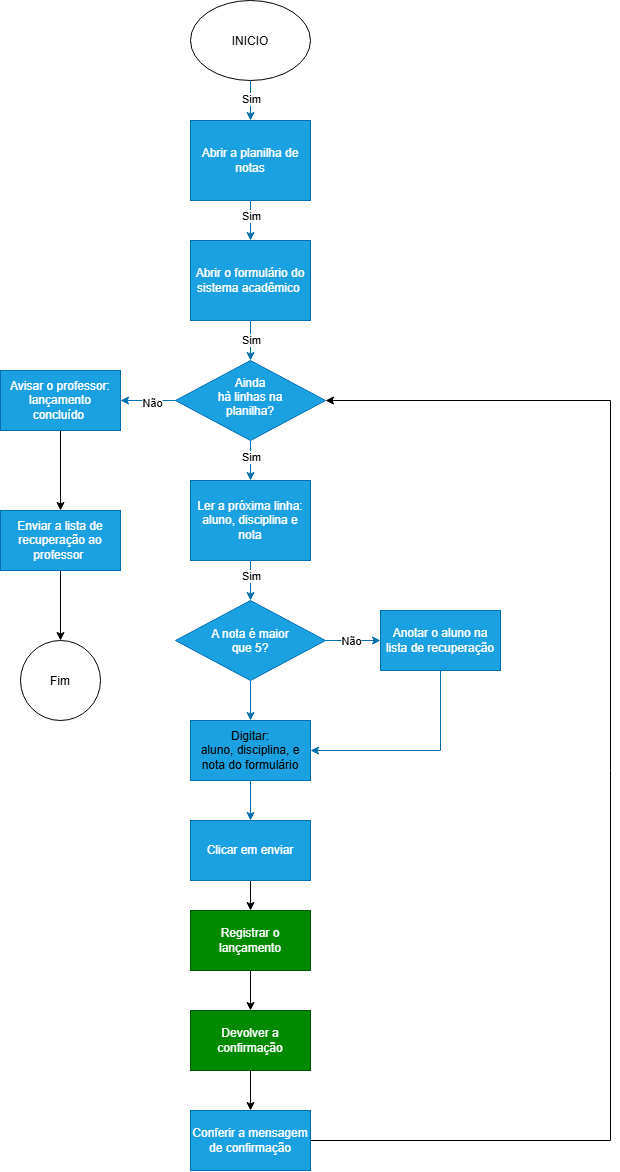

The diagram above was exported from draw.io. Its source (the exported page's mxGraphModel, read from the mxfile embedded in the PNG):
<mxGraphModel dx="1868" dy="1210" grid="1" gridSize="10" guides="1" tooltips="1" connect="1" arrows="1" fold="1" page="1" pageScale="1" pageWidth="827" pageHeight="1169" math="0" shadow="0">
  <root>
    <mxCell id="0" />
    <mxCell id="1" parent="0" />
    <mxCell id="Q-ao6aY-nwdfBReR0cUX-4" edge="1" parent="1" style="edgeStyle=orthogonalEdgeStyle;rounded=0;orthogonalLoop=1;jettySize=auto;html=1;exitX=0.5;exitY=1;exitDx=0;exitDy=0;defaultLabelBackgroundColor=page;fillColor=#1ba1e2;strokeColor=#006EAF;">
      <mxGeometry relative="1" as="geometry">
        <mxPoint x="400" y="160" as="sourcePoint" />
        <mxPoint x="400" y="160" as="targetPoint" />
      </mxGeometry>
    </mxCell>
    <mxCell id="Q-ao6aY-nwdfBReR0cUX-7" edge="1" parent="1" source="Q-ao6aY-nwdfBReR0cUX-1" style="edgeStyle=orthogonalEdgeStyle;rounded=0;orthogonalLoop=1;jettySize=auto;html=1;defaultLabelBackgroundColor=page;fillColor=#1ba1e2;strokeColor=#006EAF;" target="Q-ao6aY-nwdfBReR0cUX-6" value="">
      <mxGeometry relative="1" as="geometry" />
    </mxCell>
    <mxCell id="Q-ao6aY-nwdfBReR0cUX-11" connectable="0" parent="Q-ao6aY-nwdfBReR0cUX-7" style="edgeLabel;html=1;align=center;verticalAlign=middle;resizable=0;points=[];inheritText=1;defaultLabelBackgroundColor=page;" value="Sim" vertex="1">
      <mxGeometry relative="1" x="-0.0833" as="geometry">
        <mxPoint as="offset" />
      </mxGeometry>
    </mxCell>
    <mxCell id="Q-ao6aY-nwdfBReR0cUX-1" parent="1" style="ellipse;whiteSpace=wrap;html=1;shapeInside=1;" value="INICIO" vertex="1">
      <mxGeometry height="80" width="120" x="340" y="40" as="geometry" />
    </mxCell>
    <mxCell id="Q-ao6aY-nwdfBReR0cUX-9" edge="1" parent="1" source="Q-ao6aY-nwdfBReR0cUX-6" style="edgeStyle=orthogonalEdgeStyle;rounded=0;orthogonalLoop=1;jettySize=auto;html=1;defaultLabelBackgroundColor=page;fillColor=#1ba1e2;strokeColor=#006EAF;" target="Q-ao6aY-nwdfBReR0cUX-8" value="">
      <mxGeometry relative="1" as="geometry" />
    </mxCell>
    <mxCell id="Q-ao6aY-nwdfBReR0cUX-10" connectable="0" parent="Q-ao6aY-nwdfBReR0cUX-9" style="edgeLabel;html=1;align=center;verticalAlign=middle;resizable=0;points=[];inheritText=1;defaultLabelBackgroundColor=page;" value="Sim" vertex="1">
      <mxGeometry relative="1" x="-0.25" as="geometry">
        <mxPoint as="offset" />
      </mxGeometry>
    </mxCell>
    <mxCell id="Q-ao6aY-nwdfBReR0cUX-6" parent="1" style="whiteSpace=wrap;html=1;fillColor=#1ba1e2;fontColor=#ffffff;strokeColor=#006EAF;" value="Abrir a planilha de notas" vertex="1">
      <mxGeometry height="80" width="120" x="340" y="160" as="geometry" />
    </mxCell>
    <mxCell id="Q-ao6aY-nwdfBReR0cUX-8" parent="1" style="whiteSpace=wrap;html=1;fillColor=#1ba1e2;fontColor=#ffffff;strokeColor=#006EAF;" value="Abrir o formulário do sistema acadêmico&amp;nbsp;" vertex="1">
      <mxGeometry height="80" width="120" x="340" y="280" as="geometry" />
    </mxCell>
    <mxCell id="Q-ao6aY-nwdfBReR0cUX-12" edge="1" parent="1" style="edgeStyle=orthogonalEdgeStyle;rounded=0;orthogonalLoop=1;jettySize=auto;html=1;exitX=0.5;exitY=1;exitDx=0;exitDy=0;defaultLabelBackgroundColor=page;fillColor=#1ba1e2;strokeColor=#006EAF;">
      <mxGeometry relative="1" as="geometry">
        <mxPoint x="400" y="400" as="sourcePoint" />
        <mxPoint x="400" y="400" as="targetPoint" />
      </mxGeometry>
    </mxCell>
    <mxCell id="Q-ao6aY-nwdfBReR0cUX-13" edge="1" parent="1" style="edgeStyle=orthogonalEdgeStyle;rounded=0;orthogonalLoop=1;jettySize=auto;html=1;defaultLabelBackgroundColor=page;fillColor=#1ba1e2;strokeColor=#006EAF;" value="">
      <mxGeometry relative="1" as="geometry">
        <mxPoint x="400" y="360" as="sourcePoint" />
        <mxPoint x="400" y="400" as="targetPoint" />
      </mxGeometry>
    </mxCell>
    <mxCell id="Q-ao6aY-nwdfBReR0cUX-14" connectable="0" parent="Q-ao6aY-nwdfBReR0cUX-13" style="edgeLabel;html=1;align=center;verticalAlign=middle;resizable=0;points=[];inheritText=1;defaultLabelBackgroundColor=page;" value="Sim" vertex="1">
      <mxGeometry relative="1" x="-0.0833" as="geometry">
        <mxPoint as="offset" />
      </mxGeometry>
    </mxCell>
    <mxCell id="Q-ao6aY-nwdfBReR0cUX-15" edge="1" parent="1" style="edgeStyle=orthogonalEdgeStyle;rounded=0;orthogonalLoop=1;jettySize=auto;html=1;defaultLabelBackgroundColor=page;fillColor=#1ba1e2;strokeColor=#006EAF;" target="Q-ao6aY-nwdfBReR0cUX-18" value="">
      <mxGeometry relative="1" as="geometry">
        <mxPoint x="400" y="480" as="sourcePoint" />
      </mxGeometry>
    </mxCell>
    <mxCell id="Q-ao6aY-nwdfBReR0cUX-16" connectable="0" parent="Q-ao6aY-nwdfBReR0cUX-15" style="edgeLabel;html=1;align=center;verticalAlign=middle;resizable=0;points=[];inheritText=1;defaultLabelBackgroundColor=page;" value="Sim" vertex="1">
      <mxGeometry relative="1" x="-0.25" as="geometry">
        <mxPoint as="offset" />
      </mxGeometry>
    </mxCell>
    <mxCell id="Q-ao6aY-nwdfBReR0cUX-23" edge="1" parent="1" source="Q-ao6aY-nwdfBReR0cUX-18" style="edgeStyle=orthogonalEdgeStyle;rounded=0;orthogonalLoop=1;jettySize=auto;html=1;defaultLabelBackgroundColor=page;fillColor=#1ba1e2;strokeColor=#006EAF;" target="Q-ao6aY-nwdfBReR0cUX-20" value="">
      <mxGeometry relative="1" as="geometry" />
    </mxCell>
    <mxCell id="Q-ao6aY-nwdfBReR0cUX-24" connectable="0" parent="Q-ao6aY-nwdfBReR0cUX-23" style="edgeLabel;html=1;align=center;verticalAlign=middle;resizable=0;points=[];inheritText=1;defaultLabelBackgroundColor=page;" value="Sim" vertex="1">
      <mxGeometry relative="1" x="-0.2639" as="geometry">
        <mxPoint as="offset" />
      </mxGeometry>
    </mxCell>
    <mxCell id="Q-ao6aY-nwdfBReR0cUX-18" parent="1" style="whiteSpace=wrap;html=1;fillColor=#1ba1e2;fontColor=#ffffff;strokeColor=#006EAF;" value="Ler a próxima linha: aluno, disciplina e nota" vertex="1">
      <mxGeometry height="80" width="120" x="340" y="520" as="geometry" />
    </mxCell>
    <mxCell id="Q-ao6aY-nwdfBReR0cUX-37" edge="1" parent="1" source="Q-ao6aY-nwdfBReR0cUX-19" style="edgeStyle=orthogonalEdgeStyle;rounded=0;orthogonalLoop=1;jettySize=auto;html=1;defaultLabelBackgroundColor=page;fillColor=#1ba1e2;strokeColor=#006EAF;" target="Q-ao6aY-nwdfBReR0cUX-36" value="">
      <mxGeometry relative="1" as="geometry" />
    </mxCell>
    <mxCell id="Q-ao6aY-nwdfBReR0cUX-38" connectable="0" parent="Q-ao6aY-nwdfBReR0cUX-37" style="edgeLabel;html=1;align=center;verticalAlign=middle;resizable=0;points=[];inheritText=1;defaultLabelBackgroundColor=page;" value="Não" vertex="1">
      <mxGeometry relative="1" x="-0.1299" y="2" as="geometry">
        <mxPoint as="offset" />
      </mxGeometry>
    </mxCell>
    <mxCell id="Q-ao6aY-nwdfBReR0cUX-19" parent="1" style="rhombus;whiteSpace=wrap;html=1;shapeInside=1;fillColor=#1ba1e2;fontColor=#ffffff;strokeColor=#006EAF;" value="Ainda hà linhas&amp;nbsp;na planilha?" vertex="1">
      <mxGeometry height="80" width="150" x="325" y="400" as="geometry" />
    </mxCell>
    <mxCell id="Q-ao6aY-nwdfBReR0cUX-26" edge="1" parent="1" source="Q-ao6aY-nwdfBReR0cUX-20" style="edgeStyle=orthogonalEdgeStyle;rounded=0;orthogonalLoop=1;jettySize=auto;html=1;defaultLabelBackgroundColor=page;fillColor=#1ba1e2;strokeColor=#006EAF;" value="">
      <mxGeometry relative="1" as="geometry">
        <mxPoint x="400" y="760" as="targetPoint" />
      </mxGeometry>
    </mxCell>
    <mxCell id="Q-ao6aY-nwdfBReR0cUX-44" edge="1" parent="1" source="Q-ao6aY-nwdfBReR0cUX-20" style="edgeStyle=orthogonalEdgeStyle;rounded=0;orthogonalLoop=1;jettySize=auto;html=1;defaultLabelBackgroundColor=page;fillColor=#1ba1e2;strokeColor=#006EAF;" target="Q-ao6aY-nwdfBReR0cUX-43" value="">
      <mxGeometry relative="1" as="geometry" />
    </mxCell>
    <mxCell id="Q-ao6aY-nwdfBReR0cUX-46" connectable="0" parent="Q-ao6aY-nwdfBReR0cUX-44" style="edgeLabel;html=1;align=center;verticalAlign=middle;resizable=0;points=[];inheritText=1;defaultLabelBackgroundColor=page;" value="Não" vertex="1">
      <mxGeometry relative="1" x="-0.0876" as="geometry">
        <mxPoint as="offset" />
      </mxGeometry>
    </mxCell>
    <mxCell id="Q-ao6aY-nwdfBReR0cUX-20" parent="1" style="rhombus;whiteSpace=wrap;html=1;shapeInside=1;fillColor=#1ba1e2;fontColor=#ffffff;strokeColor=#006EAF;" value="A nota é maior que 5?" vertex="1">
      <mxGeometry height="80" width="150" x="325" y="640" as="geometry" />
    </mxCell>
    <mxCell id="Q-ao6aY-nwdfBReR0cUX-29" edge="1" parent="1" source="Q-ao6aY-nwdfBReR0cUX-27" style="edgeStyle=orthogonalEdgeStyle;rounded=0;orthogonalLoop=1;jettySize=auto;html=1;defaultLabelBackgroundColor=page;fillColor=#1ba1e2;strokeColor=#006EAF;" target="Q-ao6aY-nwdfBReR0cUX-28" value="">
      <mxGeometry relative="1" as="geometry" />
    </mxCell>
    <mxCell id="Q-ao6aY-nwdfBReR0cUX-27" parent="1" style="rounded=0;whiteSpace=wrap;html=1;fillColor=#1ba1e2;fontColor=#ffffff;strokeColor=#006EAF;" value="&lt;br&gt;&lt;span style=&quot;text-decoration-line: inherit; background-color: transparent; color: light-dark(#000000, var(--ge-light-color, #ffffff));&quot;&gt;Digitar&lt;/span&gt;&lt;span style=&quot;text-decoration-line: inherit; background-color: transparent; color: light-dark(#000000, var(--ge-light-color, #ffffff));&quot;&gt;:&lt;/span&gt;&lt;div&gt;&lt;span style=&quot;text-decoration-line: inherit; background-color: transparent; color: light-dark(#000000, var(--ge-light-color, #ffffff));&quot;&gt;aluno, disciplina, e nota do formulário&lt;/span&gt;&lt;/div&gt;&lt;div&gt;&lt;br&gt;&lt;/div&gt;" vertex="1">
      <mxGeometry height="60" width="120" x="340" y="760" as="geometry" />
    </mxCell>
    <mxCell id="Q-ao6aY-nwdfBReR0cUX-33" edge="1" parent="1" source="Q-ao6aY-nwdfBReR0cUX-28" style="edgeStyle=orthogonalEdgeStyle;rounded=0;orthogonalLoop=1;jettySize=auto;html=1;defaultLabelBackgroundColor=page;" target="Q-ao6aY-nwdfBReR0cUX-31" value="">
      <mxGeometry relative="1" as="geometry" />
    </mxCell>
    <mxCell id="Q-ao6aY-nwdfBReR0cUX-28" parent="1" style="rounded=0;whiteSpace=wrap;html=1;fillColor=#1ba1e2;fontColor=#ffffff;strokeColor=#006EAF;" value="&lt;div&gt;Clicar em enviar&lt;/div&gt;" vertex="1">
      <mxGeometry height="60" width="120" x="340" y="860" as="geometry" />
    </mxCell>
    <mxCell id="Q-ao6aY-nwdfBReR0cUX-30" edge="1" parent="1" source="Q-ao6aY-nwdfBReR0cUX-31" style="edgeStyle=orthogonalEdgeStyle;rounded=0;orthogonalLoop=1;jettySize=auto;html=1;defaultLabelBackgroundColor=page;" target="Q-ao6aY-nwdfBReR0cUX-32" value="">
      <mxGeometry relative="1" as="geometry" />
    </mxCell>
    <mxCell id="Q-ao6aY-nwdfBReR0cUX-31" parent="1" style="rounded=0;whiteSpace=wrap;html=1;fillColor=#008a00;fontColor=#ffffff;strokeColor=#005700;" value="&lt;br&gt;Registrar o lançamento&lt;br&gt;&lt;div&gt;&lt;br&gt;&lt;/div&gt;" vertex="1">
      <mxGeometry height="60" width="120" x="340" y="950" as="geometry" />
    </mxCell>
    <mxCell id="Q-ao6aY-nwdfBReR0cUX-32" parent="1" style="rounded=0;whiteSpace=wrap;html=1;fillColor=#008a00;fontColor=#ffffff;strokeColor=#005700;" value="Devolver a confirmação" vertex="1">
      <mxGeometry height="60" width="120" x="340" y="1050" as="geometry" />
    </mxCell>
    <mxCell id="Q-ao6aY-nwdfBReR0cUX-34" edge="1" parent="1" style="edgeStyle=orthogonalEdgeStyle;rounded=0;orthogonalLoop=1;jettySize=auto;html=1;defaultLabelBackgroundColor=page;" target="Q-ao6aY-nwdfBReR0cUX-35" value="">
      <mxGeometry relative="1" as="geometry">
        <mxPoint x="400" y="1110" as="sourcePoint" />
      </mxGeometry>
    </mxCell>
    <mxCell id="Q-ao6aY-nwdfBReR0cUX-52" edge="1" parent="1" source="Q-ao6aY-nwdfBReR0cUX-35" style="edgeStyle=orthogonalEdgeStyle;rounded=0;orthogonalLoop=1;jettySize=auto;html=1;entryX=1;entryY=0.5;entryDx=0;entryDy=0;defaultLabelBackgroundColor=page;" target="Q-ao6aY-nwdfBReR0cUX-19">
      <mxGeometry relative="1" as="geometry">
        <Array as="points">
          <mxPoint x="760" y="1180" />
          <mxPoint x="760" y="440" />
        </Array>
      </mxGeometry>
    </mxCell>
    <mxCell id="Q-ao6aY-nwdfBReR0cUX-35" parent="1" style="rounded=0;whiteSpace=wrap;html=1;fillColor=#1ba1e2;fontColor=#ffffff;strokeColor=#006EAF;" value="Conferir a mensagem de confirmação" vertex="1">
      <mxGeometry height="60" width="120" x="340" y="1150" as="geometry" />
    </mxCell>
    <mxCell id="Q-ao6aY-nwdfBReR0cUX-40" edge="1" parent="1" source="Q-ao6aY-nwdfBReR0cUX-36" style="edgeStyle=orthogonalEdgeStyle;rounded=0;orthogonalLoop=1;jettySize=auto;html=1;defaultLabelBackgroundColor=page;" target="Q-ao6aY-nwdfBReR0cUX-39" value="">
      <mxGeometry relative="1" as="geometry" />
    </mxCell>
    <mxCell id="Q-ao6aY-nwdfBReR0cUX-36" parent="1" style="whiteSpace=wrap;html=1;fillColor=#1ba1e2;fontColor=#ffffff;strokeColor=#006EAF;" value="Avisar o professor: lançamento concluído&amp;nbsp;" vertex="1">
      <mxGeometry height="60" width="120" x="150" y="410" as="geometry" />
    </mxCell>
    <mxCell id="Q-ao6aY-nwdfBReR0cUX-42" edge="1" parent="1" source="Q-ao6aY-nwdfBReR0cUX-39" style="edgeStyle=orthogonalEdgeStyle;rounded=0;orthogonalLoop=1;jettySize=auto;html=1;defaultLabelBackgroundColor=page;" target="Q-ao6aY-nwdfBReR0cUX-41" value="">
      <mxGeometry relative="1" as="geometry" />
    </mxCell>
    <mxCell id="Q-ao6aY-nwdfBReR0cUX-39" parent="1" style="whiteSpace=wrap;html=1;fillColor=#1ba1e2;fontColor=#ffffff;strokeColor=#006EAF;" value="Enviar a lista de recuperação ao professor&amp;nbsp;" vertex="1">
      <mxGeometry height="60" width="120" x="150" y="550" as="geometry" />
    </mxCell>
    <mxCell id="Q-ao6aY-nwdfBReR0cUX-41" parent="1" style="ellipse;whiteSpace=wrap;html=1;shapeInside=1;" value="Fim" vertex="1">
      <mxGeometry height="80" width="80" x="170" y="680" as="geometry" />
    </mxCell>
    <mxCell id="Q-ao6aY-nwdfBReR0cUX-51" edge="1" parent="1" source="Q-ao6aY-nwdfBReR0cUX-43" style="edgeStyle=orthogonalEdgeStyle;rounded=0;orthogonalLoop=1;jettySize=auto;html=1;entryX=1;entryY=0.5;entryDx=0;entryDy=0;defaultLabelBackgroundColor=page;exitX=0.5;exitY=1;exitDx=0;exitDy=0;fillColor=#1ba1e2;strokeColor=#006EAF;" target="Q-ao6aY-nwdfBReR0cUX-27">
      <mxGeometry relative="1" as="geometry">
        <mxPoint x="680.0000000000002" y="770" as="sourcePoint" />
        <mxPoint x="600" y="894.9999999999998" as="targetPoint" />
      </mxGeometry>
    </mxCell>
    <mxCell id="Q-ao6aY-nwdfBReR0cUX-43" parent="1" style="whiteSpace=wrap;html=1;fillColor=#1ba1e2;fontColor=#ffffff;strokeColor=#006EAF;" value="Anotar o aluno na lista de recuperação" vertex="1">
      <mxGeometry height="60" width="120" x="530" y="650" as="geometry" />
    </mxCell>
  </root>
</mxGraphModel>